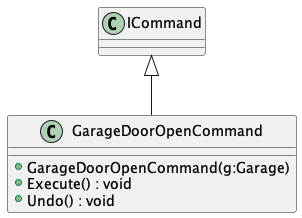

The diagram above was rendered by PlantUML. Its source (embedded in the PNG):
@startuml
class GarageDoorOpenCommand {
    + GarageDoorOpenCommand(g:Garage)
    + Execute() : void
    + Undo() : void
}
ICommand <|-- GarageDoorOpenCommand
@enduml